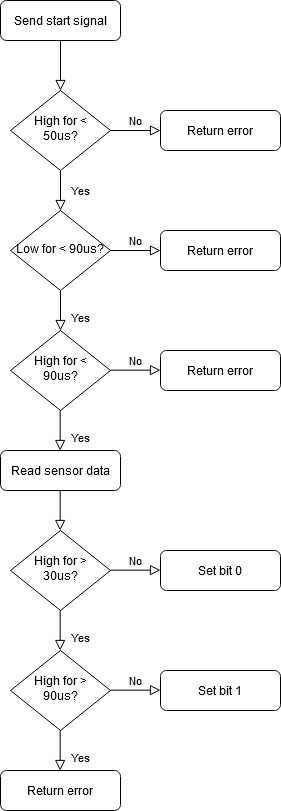

The diagram above was exported from draw.io. Its source (the exported page's mxGraphModel, read from the mxfile embedded in the PNG):
<mxGraphModel dx="692" dy="383" grid="1" gridSize="10" guides="1" tooltips="1" connect="1" arrows="1" fold="1" page="1" pageScale="1" pageWidth="827" pageHeight="1169" math="0" shadow="0">
  <root>
    <mxCell id="WIyWlLk6GJQsqaUBKTNV-0" />
    <mxCell id="WIyWlLk6GJQsqaUBKTNV-1" parent="WIyWlLk6GJQsqaUBKTNV-0" />
    <mxCell id="WIyWlLk6GJQsqaUBKTNV-2" value="" style="rounded=0;html=1;jettySize=auto;orthogonalLoop=1;fontSize=11;endArrow=block;endFill=0;endSize=8;strokeWidth=1;shadow=0;labelBackgroundColor=none;edgeStyle=orthogonalEdgeStyle;" parent="WIyWlLk6GJQsqaUBKTNV-1" source="WIyWlLk6GJQsqaUBKTNV-3" target="WIyWlLk6GJQsqaUBKTNV-6" edge="1">
      <mxGeometry relative="1" as="geometry" />
    </mxCell>
    <mxCell id="WIyWlLk6GJQsqaUBKTNV-3" value="Send start signal" style="rounded=1;whiteSpace=wrap;html=1;fontSize=12;glass=0;strokeWidth=1;shadow=0;" parent="WIyWlLk6GJQsqaUBKTNV-1" vertex="1">
      <mxGeometry x="160" y="80" width="120" height="40" as="geometry" />
    </mxCell>
    <mxCell id="WIyWlLk6GJQsqaUBKTNV-4" value="Yes" style="rounded=0;html=1;jettySize=auto;orthogonalLoop=1;fontSize=11;endArrow=block;endFill=0;endSize=8;strokeWidth=1;shadow=0;labelBackgroundColor=none;edgeStyle=orthogonalEdgeStyle;" parent="WIyWlLk6GJQsqaUBKTNV-1" source="WIyWlLk6GJQsqaUBKTNV-6" target="WIyWlLk6GJQsqaUBKTNV-10" edge="1">
      <mxGeometry y="20" relative="1" as="geometry">
        <mxPoint as="offset" />
      </mxGeometry>
    </mxCell>
    <mxCell id="WIyWlLk6GJQsqaUBKTNV-5" value="No" style="edgeStyle=orthogonalEdgeStyle;rounded=0;html=1;jettySize=auto;orthogonalLoop=1;fontSize=11;endArrow=block;endFill=0;endSize=8;strokeWidth=1;shadow=0;labelBackgroundColor=none;" parent="WIyWlLk6GJQsqaUBKTNV-1" source="WIyWlLk6GJQsqaUBKTNV-6" target="WIyWlLk6GJQsqaUBKTNV-7" edge="1">
      <mxGeometry y="10" relative="1" as="geometry">
        <mxPoint as="offset" />
      </mxGeometry>
    </mxCell>
    <mxCell id="WIyWlLk6GJQsqaUBKTNV-6" value="High for &amp;lt; 50us?" style="rhombus;whiteSpace=wrap;html=1;shadow=0;fontFamily=Helvetica;fontSize=12;align=center;strokeWidth=1;spacing=6;spacingTop=-4;" parent="WIyWlLk6GJQsqaUBKTNV-1" vertex="1">
      <mxGeometry x="170" y="170" width="100" height="80" as="geometry" />
    </mxCell>
    <mxCell id="WIyWlLk6GJQsqaUBKTNV-7" value="Return error" style="rounded=1;whiteSpace=wrap;html=1;fontSize=12;glass=0;strokeWidth=1;shadow=0;" parent="WIyWlLk6GJQsqaUBKTNV-1" vertex="1">
      <mxGeometry x="320" y="190" width="120" height="40" as="geometry" />
    </mxCell>
    <mxCell id="WIyWlLk6GJQsqaUBKTNV-8" value="Yes" style="rounded=0;html=1;jettySize=auto;orthogonalLoop=1;fontSize=11;endArrow=block;endFill=0;endSize=8;strokeWidth=1;shadow=0;labelBackgroundColor=none;edgeStyle=orthogonalEdgeStyle;" parent="WIyWlLk6GJQsqaUBKTNV-1" source="WIyWlLk6GJQsqaUBKTNV-10" edge="1">
      <mxGeometry x="0.3333" y="20" relative="1" as="geometry">
        <mxPoint as="offset" />
        <mxPoint x="220" y="410" as="targetPoint" />
      </mxGeometry>
    </mxCell>
    <mxCell id="WIyWlLk6GJQsqaUBKTNV-9" value="No" style="edgeStyle=orthogonalEdgeStyle;rounded=0;html=1;jettySize=auto;orthogonalLoop=1;fontSize=11;endArrow=block;endFill=0;endSize=8;strokeWidth=1;shadow=0;labelBackgroundColor=none;" parent="WIyWlLk6GJQsqaUBKTNV-1" source="WIyWlLk6GJQsqaUBKTNV-10" target="WIyWlLk6GJQsqaUBKTNV-12" edge="1">
      <mxGeometry y="10" relative="1" as="geometry">
        <mxPoint as="offset" />
      </mxGeometry>
    </mxCell>
    <mxCell id="WIyWlLk6GJQsqaUBKTNV-10" value="Low for &amp;lt; 90us?" style="rhombus;whiteSpace=wrap;html=1;shadow=0;fontFamily=Helvetica;fontSize=12;align=center;strokeWidth=1;spacing=6;spacingTop=-4;" parent="WIyWlLk6GJQsqaUBKTNV-1" vertex="1">
      <mxGeometry x="170" y="290" width="100" height="80" as="geometry" />
    </mxCell>
    <mxCell id="WIyWlLk6GJQsqaUBKTNV-12" value="Return error" style="rounded=1;whiteSpace=wrap;html=1;fontSize=12;glass=0;strokeWidth=1;shadow=0;" parent="WIyWlLk6GJQsqaUBKTNV-1" vertex="1">
      <mxGeometry x="320" y="310" width="120" height="40" as="geometry" />
    </mxCell>
    <mxCell id="6otdHE8ELQc-XFse4Xy1-0" value="High for &amp;lt; 90us?" style="rhombus;whiteSpace=wrap;html=1;shadow=0;fontFamily=Helvetica;fontSize=12;align=center;strokeWidth=1;spacing=6;spacingTop=-4;" vertex="1" parent="WIyWlLk6GJQsqaUBKTNV-1">
      <mxGeometry x="170" y="410" width="100" height="80" as="geometry" />
    </mxCell>
    <mxCell id="6otdHE8ELQc-XFse4Xy1-2" value="Return error" style="rounded=1;whiteSpace=wrap;html=1;fontSize=12;glass=0;strokeWidth=1;shadow=0;" vertex="1" parent="WIyWlLk6GJQsqaUBKTNV-1">
      <mxGeometry x="320" y="430" width="120" height="40" as="geometry" />
    </mxCell>
    <mxCell id="6otdHE8ELQc-XFse4Xy1-3" value="No" style="edgeStyle=orthogonalEdgeStyle;rounded=0;html=1;jettySize=auto;orthogonalLoop=1;fontSize=11;endArrow=block;endFill=0;endSize=8;strokeWidth=1;shadow=0;labelBackgroundColor=none;" edge="1" parent="WIyWlLk6GJQsqaUBKTNV-1">
      <mxGeometry y="10" relative="1" as="geometry">
        <mxPoint as="offset" />
        <mxPoint x="270" y="449.67" as="sourcePoint" />
        <mxPoint x="320" y="449.67" as="targetPoint" />
      </mxGeometry>
    </mxCell>
    <mxCell id="6otdHE8ELQc-XFse4Xy1-4" value="Read sensor data" style="rounded=1;whiteSpace=wrap;html=1;fontSize=12;glass=0;strokeWidth=1;shadow=0;" vertex="1" parent="WIyWlLk6GJQsqaUBKTNV-1">
      <mxGeometry x="160" y="530" width="120" height="40" as="geometry" />
    </mxCell>
    <mxCell id="6otdHE8ELQc-XFse4Xy1-5" value="Yes" style="rounded=0;html=1;jettySize=auto;orthogonalLoop=1;fontSize=11;endArrow=block;endFill=0;endSize=8;strokeWidth=1;shadow=0;labelBackgroundColor=none;edgeStyle=orthogonalEdgeStyle;" edge="1" parent="WIyWlLk6GJQsqaUBKTNV-1">
      <mxGeometry x="0.3333" y="20" relative="1" as="geometry">
        <mxPoint as="offset" />
        <mxPoint x="219.67" y="490" as="sourcePoint" />
        <mxPoint x="219.67" y="530" as="targetPoint" />
      </mxGeometry>
    </mxCell>
    <mxCell id="6otdHE8ELQc-XFse4Xy1-6" value="" style="rounded=0;html=1;jettySize=auto;orthogonalLoop=1;fontSize=11;endArrow=block;endFill=0;endSize=8;strokeWidth=1;shadow=0;labelBackgroundColor=none;edgeStyle=orthogonalEdgeStyle;" edge="1" parent="WIyWlLk6GJQsqaUBKTNV-1">
      <mxGeometry x="0.3333" y="20" relative="1" as="geometry">
        <mxPoint as="offset" />
        <mxPoint x="219.66999999999996" y="570" as="sourcePoint" />
        <mxPoint x="219.66999999999996" y="610" as="targetPoint" />
      </mxGeometry>
    </mxCell>
    <mxCell id="6otdHE8ELQc-XFse4Xy1-7" value="High for &amp;gt; 30us?" style="rhombus;whiteSpace=wrap;html=1;shadow=0;fontFamily=Helvetica;fontSize=12;align=center;strokeWidth=1;spacing=6;spacingTop=-4;" vertex="1" parent="WIyWlLk6GJQsqaUBKTNV-1">
      <mxGeometry x="170" y="610" width="100" height="80" as="geometry" />
    </mxCell>
    <mxCell id="6otdHE8ELQc-XFse4Xy1-8" value="Yes" style="rounded=0;html=1;jettySize=auto;orthogonalLoop=1;fontSize=11;endArrow=block;endFill=0;endSize=8;strokeWidth=1;shadow=0;labelBackgroundColor=none;edgeStyle=orthogonalEdgeStyle;" edge="1" parent="WIyWlLk6GJQsqaUBKTNV-1">
      <mxGeometry x="0.3333" y="20" relative="1" as="geometry">
        <mxPoint as="offset" />
        <mxPoint x="219.66999999999996" y="690" as="sourcePoint" />
        <mxPoint x="219.66999999999996" y="730" as="targetPoint" />
      </mxGeometry>
    </mxCell>
    <mxCell id="6otdHE8ELQc-XFse4Xy1-9" value="High for &amp;gt; 90us?" style="rhombus;whiteSpace=wrap;html=1;shadow=0;fontFamily=Helvetica;fontSize=12;align=center;strokeWidth=1;spacing=6;spacingTop=-4;" vertex="1" parent="WIyWlLk6GJQsqaUBKTNV-1">
      <mxGeometry x="170" y="730" width="100" height="80" as="geometry" />
    </mxCell>
    <mxCell id="6otdHE8ELQc-XFse4Xy1-10" value="No" style="edgeStyle=orthogonalEdgeStyle;rounded=0;html=1;jettySize=auto;orthogonalLoop=1;fontSize=11;endArrow=block;endFill=0;endSize=8;strokeWidth=1;shadow=0;labelBackgroundColor=none;" edge="1" parent="WIyWlLk6GJQsqaUBKTNV-1">
      <mxGeometry y="10" relative="1" as="geometry">
        <mxPoint as="offset" />
        <mxPoint x="270" y="649.6700000000001" as="sourcePoint" />
        <mxPoint x="320" y="649.6700000000001" as="targetPoint" />
      </mxGeometry>
    </mxCell>
    <mxCell id="6otdHE8ELQc-XFse4Xy1-11" value="Set bit 1" style="rounded=1;whiteSpace=wrap;html=1;fontSize=12;glass=0;strokeWidth=1;shadow=0;" vertex="1" parent="WIyWlLk6GJQsqaUBKTNV-1">
      <mxGeometry x="320" y="750" width="120" height="40" as="geometry" />
    </mxCell>
    <mxCell id="6otdHE8ELQc-XFse4Xy1-12" value="No" style="edgeStyle=orthogonalEdgeStyle;rounded=0;html=1;jettySize=auto;orthogonalLoop=1;fontSize=11;endArrow=block;endFill=0;endSize=8;strokeWidth=1;shadow=0;labelBackgroundColor=none;" edge="1" parent="WIyWlLk6GJQsqaUBKTNV-1">
      <mxGeometry y="10" relative="1" as="geometry">
        <mxPoint as="offset" />
        <mxPoint x="270" y="769.6700000000001" as="sourcePoint" />
        <mxPoint x="320" y="769.6700000000001" as="targetPoint" />
      </mxGeometry>
    </mxCell>
    <mxCell id="6otdHE8ELQc-XFse4Xy1-13" value="Set bit 0" style="rounded=1;whiteSpace=wrap;html=1;fontSize=12;glass=0;strokeWidth=1;shadow=0;" vertex="1" parent="WIyWlLk6GJQsqaUBKTNV-1">
      <mxGeometry x="320" y="630" width="120" height="40" as="geometry" />
    </mxCell>
    <mxCell id="6otdHE8ELQc-XFse4Xy1-14" value="Yes" style="rounded=0;html=1;jettySize=auto;orthogonalLoop=1;fontSize=11;endArrow=block;endFill=0;endSize=8;strokeWidth=1;shadow=0;labelBackgroundColor=none;edgeStyle=orthogonalEdgeStyle;" edge="1" parent="WIyWlLk6GJQsqaUBKTNV-1">
      <mxGeometry x="0.3333" y="20" relative="1" as="geometry">
        <mxPoint as="offset" />
        <mxPoint x="219.66999999999996" y="810" as="sourcePoint" />
        <mxPoint x="219.66999999999996" y="850" as="targetPoint" />
      </mxGeometry>
    </mxCell>
    <mxCell id="6otdHE8ELQc-XFse4Xy1-15" value="Return error" style="rounded=1;whiteSpace=wrap;html=1;fontSize=12;glass=0;strokeWidth=1;shadow=0;" vertex="1" parent="WIyWlLk6GJQsqaUBKTNV-1">
      <mxGeometry x="160" y="850" width="120" height="40" as="geometry" />
    </mxCell>
  </root>
</mxGraphModel>